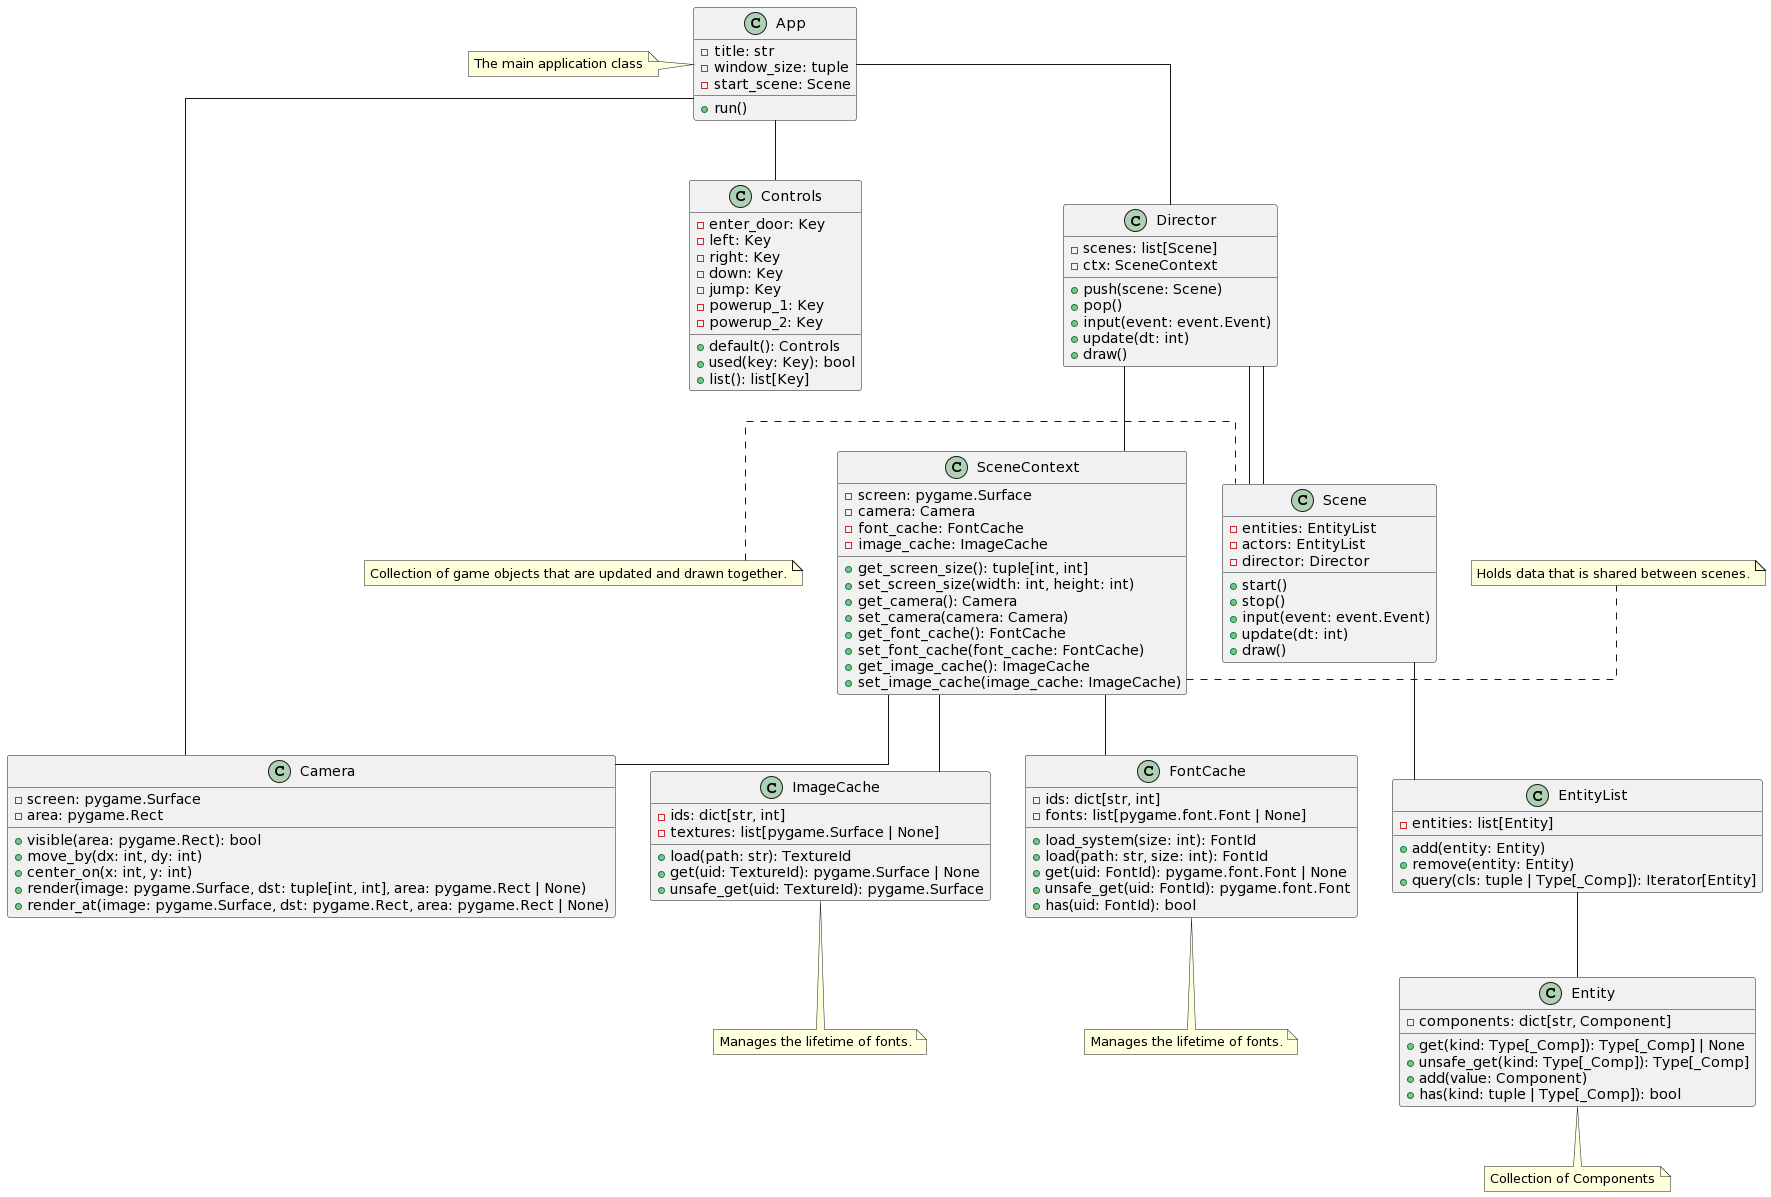

The diagram above was rendered by PlantUML. Its source (embedded in the PNG):
@startuml
skinparam linetype ortho

class App {
  - title: str
  - window_size: tuple
  - start_scene: Scene
  + run()
}
note left of App: The main application class
class Camera {
  - screen: pygame.Surface
  - area: pygame.Rect
  + visible(area: pygame.Rect): bool
  + move_by(dx: int, dy: int)
  + center_on(x: int, y: int)
  + render(image: pygame.Surface, dst: tuple[int, int], area: pygame.Rect | None)
  + render_at(image: pygame.Surface, dst: pygame.Rect, area: pygame.Rect | None)
}

class Controls {
  - enter_door: Key
  - left: Key
  - right: Key
  - down: Key
  - jump: Key
  - powerup_1: Key
  - powerup_2: Key
  + default(): Controls
  + used(key: Key): bool
  + list(): list[Key]
}

class Director {
  - scenes: list[Scene]
  - ctx: SceneContext
  + push(scene: Scene)
  + pop()
  + input(event: event.Event)
  + update(dt: int)
  + draw()
}

class Entity {
  - components: dict[str, Component]
  + get(kind: Type[_Comp]): Type[_Comp] | None
  + unsafe_get(kind: Type[_Comp]): Type[_Comp]
  + add(value: Component)
  + has(kind: tuple | Type[_Comp]): bool
}
note bottom of Entity: Collection of Components

class EntityList {
  - entities: list[Entity]
  + add(entity: Entity)
  + remove(entity: Entity)
  + query(cls: tuple | Type[_Comp]): Iterator[Entity]
}

class FontCache {
  - ids: dict[str, int]
  - fonts: list[pygame.font.Font | None]
  + load_system(size: int): FontId
  + load(path: str, size: int): FontId
  + get(uid: FontId): pygame.font.Font | None
  + unsafe_get(uid: FontId): pygame.font.Font
  + has(uid: FontId): bool
}
note bottom of FontCache:  Manages the lifetime of fonts.

class ImageCache {
  - ids: dict[str, int]
  - textures: list[pygame.Surface | None]
  + load(path: str): TextureId
  + get(uid: TextureId): pygame.Surface | None
  + unsafe_get(uid: TextureId): pygame.Surface
}
note bottom of ImageCache:  Manages the lifetime of fonts.


class Scene {
  - entities: EntityList
  - actors: EntityList
  - director: Director
  + start()
  + stop()
  + input(event: event.Event)
  + update(dt: int)
  + draw()
}
note left of Scene: Collection of game objects that are updated and drawn together.

class SceneContext {
  - screen: pygame.Surface
  - camera: Camera
  - font_cache: FontCache
  - image_cache: ImageCache
  + get_screen_size(): tuple[int, int]
  + set_screen_size(width: int, height: int)
  + get_camera(): Camera
  + set_camera(camera: Camera)
  + get_font_cache(): FontCache
  + set_font_cache(font_cache: FontCache)
  + get_image_cache(): ImageCache
  + set_image_cache(image_cache: ImageCache)
}
note right of SceneContext: Holds data that is shared between scenes.

App -- Camera
App -- Controls
App -- Director
Director -- Scene
Director -- SceneContext
EntityList -- Entity
Scene -- EntityList
Scene -- Director
SceneContext -- Camera
SceneContext -- FontCache
SceneContext -- ImageCache
@enduml